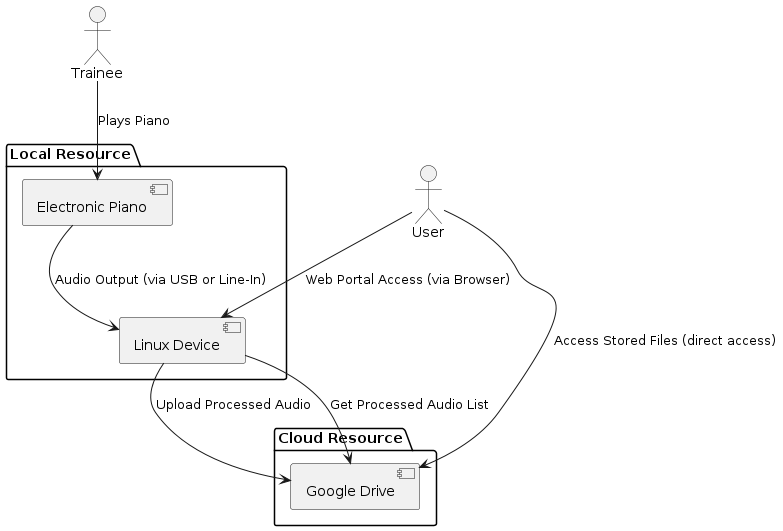

The diagram above was rendered by PlantUML. Its source (embedded in the PNG):
@startuml

actor Trainee
actor User

package "Local Resource" {
    [Electronic Piano] as Piano
    [Linux Device] as Linux
}
package "Cloud Resource" {
    [Google Drive] as Cloud
}

Trainee --> Piano : Plays Piano
Piano --> Linux : Audio Output (via USB or Line-In)
Linux --> Cloud : Upload Processed Audio
Linux --> Cloud : Get Processed Audio List
User  --> Linux : Web Portal Access (via Browser)
User  --> Cloud : Access Stored Files (direct access)
@enduml